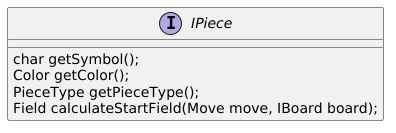

The diagram above was rendered by PlantUML. Its source (embedded in the PNG):
@startuml
interface IPiece{

  char getSymbol();
  Color getColor();
  PieceType getPieceType();
  Field calculateStartField(Move move, IBoard board);
  }
@enduml